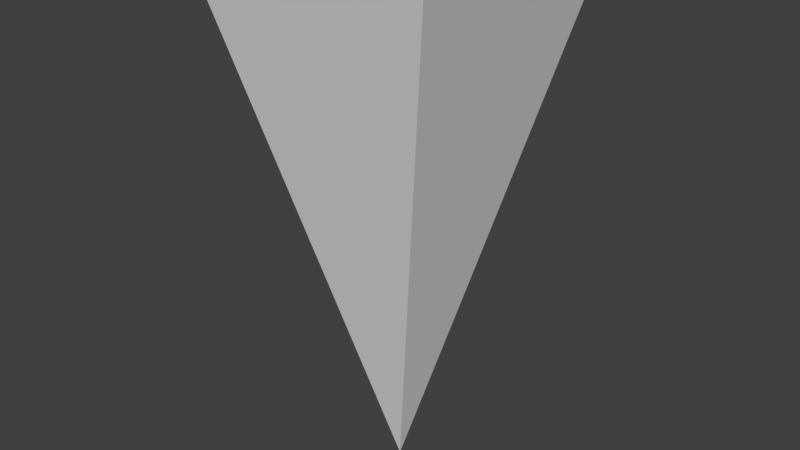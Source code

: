 # Source: EyeSight.blend  (saved by Blender 2.79.0; exported with 4.5.12 LTS)
import bpy
from mathutils import Matrix  # noqa: F401  (used for matrix-valued properties, if any)

bpy.ops.wm.read_factory_settings(use_empty=True)
scene = bpy.context.scene
scene.name = 'Scene'

# ---- collections
col_collection_1 = bpy.data.collections.new('Collection 1'); scene.collection.children.link(col_collection_1)

# ---- world
world_world = bpy.data.worlds.new('World'); scene.world = world_world
world_world.color = (0.05088, 0.05088, 0.05088)
world_world.use_sun_shadow = False
world_world.sun_shadow_jitter_overblur = 0.0
world_world.cycles.sampling_method = 'MANUAL'

# ---- meshes
me_cone_001 = bpy.data.meshes.new('Cone.001')
me_cone_001.from_pydata([(-10.61, 10.61, 45.0), (8.289e-08, 6.132e-07, -4.412e-05), (-10.61, -10.61, 45.0), (10.61, -10.61, 45.0), (10.61, 10.61, 45.0)], [], [(0, 1, 2), (2, 1, 3), (3, 1, 4), (4, 1, 0), (0, 2, 3, 4)])
me_cone_001.use_remesh_preserve_volume = False
me_cone_001.use_remesh_preserve_attributes = False
me_cone_001.use_mirror_vertex_groups = False
me_cone_001.update()

# ---- objects
ob_eyesight = bpy.data.objects.new('EyeSight', me_cone_001)

# ---- transforms, parenting, visibility, modifiers, constraints
ob_eyesight.location = (0.0, 0.0, 0.0)
ob_eyesight.lineart.crease_threshold = 0.0

# ---- collection membership
col_collection_1.objects.link(ob_eyesight)

# ---- scene / render settings (as saved in the file)
scene.frame_start = 1; scene.frame_end = 250; scene.frame_set(1)
scene.render.engine = 'BLENDER_EEVEE_NEXT'
scene.render.resolution_percentage = 50
scene.render.dither_intensity = 0.0
scene.cycles.use_denoising = False
scene.cycles.samples = 128
scene.cycles.sampling_pattern = 'TABULATED_SOBOL'
scene.cycles.use_adaptive_sampling = False
scene.cycles.use_light_tree = False
scene.cycles.blur_glossy = 0.0
scene.cycles.sample_clamp_indirect = 0.0
scene.view_settings.view_transform = 'Standard'
bpy.context.view_layer.update()

# ---- added for rendering (the .blend has no active camera and no usable light): camera, sun
cam_auto = bpy.data.cameras.new('AutoCamera')
cam_auto.lens = 50.0
cam_auto.sensor_width = 36.0
cam_auto.clip_end = 1000.0
ob_auto_camera = bpy.data.objects.new('AutoCamera', cam_auto)
scene.collection.objects.link(ob_auto_camera)
ob_auto_camera.location = (50.0392, -60.047, 62.5313)
ob_auto_camera.rotation_euler = (1.09748, -7.21219e-08, 0.694738)
scene.camera = ob_auto_camera
light_auto_sun = bpy.data.lights.new('AutoSun', 'SUN')
light_auto_sun.energy = 3.0
light_auto_sun.angle = 0.0523599
ob_auto_sun = bpy.data.objects.new('AutoSun', light_auto_sun)
scene.collection.objects.link(ob_auto_sun)
ob_auto_sun.rotation_euler = (0.872665, 0.174533, 0.523599)
bpy.context.view_layer.update()
